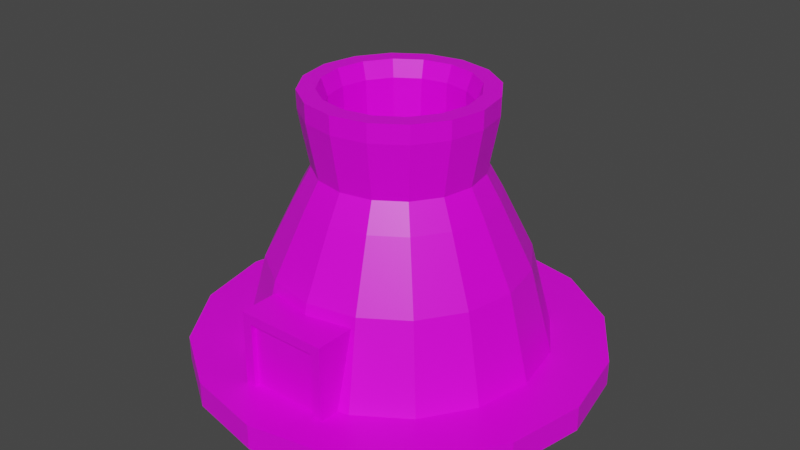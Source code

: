 # Source: PowerPlant.blend  (saved by Blender 2.91.10; exported with 4.5.12 LTS)
import bpy
from mathutils import Matrix  # noqa: F401  (used for matrix-valued properties, if any)

bpy.ops.wm.read_factory_settings(use_empty=True)
scene = bpy.context.scene
scene.name = 'Scene'

# ---- collections
col_collection = bpy.data.collections.new('Collection'); scene.collection.children.link(col_collection)

# ---- images (referenced by path relative to the original .blend; pixels are not part of the script)
import os
ASSET_DIR = os.environ.get("B2B_ASSET_DIR", "")  # directory of the original .blend (textures are referenced by path, not embedded)
HERE = os.path.dirname(os.path.abspath(__file__))  # packed textures are extracted next to this script under _unpacked/

def load_image(name, relpath, width, height, colorspace="sRGB"):
    """Load a texture the original file referenced (path relative to the .blend, or extracted next to this script)."""
    p = next((c for c in (os.path.join(HERE, relpath), os.path.join(ASSET_DIR, relpath)) if relpath and os.path.exists(c)), "")
    if p:
        img = bpy.data.images.load(p, check_existing=True)
        img.name = name
    else:  # same state as the original file: an image datablock whose file is absent (Cycles renders it pink)
        img = bpy.data.images.new(name, width, height)
        img.source = "FILE"
        img.filepath = "//" + (relpath or name)
    img.colorspace_settings.name = colorspace
    return img
img_green_team_png = load_image('green_team.png', 'green_team.png', 1024, 1024, 'sRGB')

# ---- materials (node trees are filled in below, after node groups)
mat_material = bpy.data.materials.new('Material')
mat_material.alpha_threshold = 0.0
mat_material.use_transparent_shadow = False
mat_material.line_color = (0.0, 0.0, 0.0, 1.0)

# ---- material node trees
mat_material.use_nodes = True; mat_material.node_tree.nodes.clear()
_N = mat_material.node_tree.nodes; _L = mat_material.node_tree.links
n0 = _N.new('ShaderNodeOutputMaterial'); n0.name = 'Material Output'; n0.location = (300, 300)
n1 = _N.new('ShaderNodeBsdfPrincipled'); n1.name = 'Principled BSDF'; n1.location = (10, 300)
n1.distribution = 'GGX'
n1.subsurface_method = 'BURLEY'
n1.inputs[2].default_value = 0.4
n1.inputs[3].default_value = 1.45
n1.inputs[27].default_value = (0.0, 0.0, 0.0, 1.0)
n1.inputs[28].default_value = 1.0
n2 = _N.new('ShaderNodeTexImage'); n2.name = 'Image Texture'; n2.location = (-280, 280)
n2.image = img_green_team_png
_L.new(n1.outputs[0], n0.inputs[0])
_L.new(n2.outputs[0], n1.inputs[0])
n0.is_active_output = True

# ---- world
world_world = bpy.data.worlds.new('World'); scene.world = world_world
world_world.use_nodes = True; world_world.node_tree.nodes.clear()
_N = world_world.node_tree.nodes; _L = world_world.node_tree.links
n0 = _N.new('ShaderNodeOutputWorld'); n0.name = 'World Output'; n0.location = (300, 300)
n1 = _N.new('ShaderNodeBackground'); n1.name = 'Background'; n1.location = (10, 300)
n1.inputs[0].default_value = (0.05088, 0.05088, 0.05088, 1.0)
_L.new(n1.outputs[0], n0.inputs[0])
n0.is_active_output = True
world_world.color = (0.05088, 0.05088, 0.05088)
world_world.use_sun_shadow = False
world_world.sun_shadow_jitter_overblur = 0.0

# ---- meshes
me_cylinder = bpy.data.meshes.new('Cylinder')
me_cylinder.from_pydata([(1.643e-08, 0.8303, 2.221), (-2.239e-08, 0.6771, 2.387), (0.3177, 0.7671, 2.221), (0.2591, 0.6255, 2.387), (0.5871, 0.5871, 2.221), (0.4788, 0.4788, 2.387), (0.7671, 0.3177, 2.221), (0.6255, 0.2591, 2.387), (0.8303, -3.655e-08, 2.221), (0.6771, -3.883e-08, 2.387), (0.7671, -0.3177, 2.221), (0.6255, -0.2591, 2.387), (0.5871, -0.5871, 2.221), (0.4788, -0.4788, 2.387), (0.3177, -0.7671, 2.221), (0.2591, -0.6255, 2.387), (1.418e-07, -0.8303, 2.221), (1.117e-07, -0.6771, 2.387), (-0.3177, -0.7671, 2.221), (-0.2591, -0.6255, 2.387), (-0.5871, -0.5871, 2.221), (-0.4788, -0.4788, 2.387), (-0.7671, -0.3177, 2.221), (-0.6255, -0.2591, 2.387), (-0.8303, 9.644e-09, 2.221), (-0.6771, -7.795e-10, 2.387), (-0.7671, 0.3177, 2.221), (-0.6255, 0.2591, 2.387), (-0.5871, 0.5871, 2.221), (-0.4788, 0.4788, 2.387), (-0.3177, 0.7671, 2.221), (-0.2591, 0.6255, 2.387), (-7.965e-08, 0.7887, 1.987), (0.3018, 0.7286, 1.987), (0.5577, 0.5577, 1.987), (0.7286, 0.3018, 1.987), (0.7887, -3.632e-08, 1.987), (0.7286, -0.3018, 1.987), (0.5577, -0.5577, 1.987), (0.3018, -0.7286, 1.987), (3.943e-08, -0.7887, 1.987), (-0.3018, -0.7286, 1.987), (-0.5577, -0.5577, 1.987), (-0.7286, -0.3018, 1.987), (-0.7887, 7.56e-09, 1.987), (-0.7286, 0.3018, 1.987), (-0.5577, 0.5577, 1.987), (-0.3018, 0.7286, 1.987), (-2.208e-07, 0.7366, 1.712), (0.2819, 0.6805, 1.712), (0.5208, 0.5208, 1.712), (0.6805, 0.2819, 1.712), (0.7366, -3.392e-08, 1.712), (0.6805, -0.2819, 1.712), (0.5208, -0.5208, 1.712), (0.2819, -0.6805, 1.712), (-1.096e-07, -0.7366, 1.712), (-0.2819, -0.6805, 1.712), (-0.5208, -0.5208, 1.712), (-0.6805, -0.2819, 1.712), (-0.7366, 7.06e-09, 1.712), (-0.6805, 0.2819, 1.712), (-0.5208, 0.5208, 1.712), (-0.2819, 0.6805, 1.712), (-2.179e-07, 0.8697, 1.472), (0.3328, 0.8035, 1.472), (0.615, 0.615, 1.472), (0.8035, 0.3328, 1.472), (0.8697, -3.938e-08, 1.472), (0.8035, -0.3328, 1.472), (0.615, -0.615, 1.472), (0.3328, -0.8035, 1.472), (-8.661e-08, -0.8697, 1.472), (-0.3328, -0.8035, 1.472), (-0.615, -0.615, 1.472), (-0.8035, -0.3328, 1.472), (-0.8697, 9.01e-09, 1.472), (-0.8035, 0.3328, 1.472), (-0.615, 0.615, 1.472), (-0.3328, 0.8035, 1.472), (-1.683e-07, 1.154, 0.8956), (0.4417, 1.066, 0.8956), (0.8162, 0.8162, 0.8956), (1.066, 0.4417, 0.8956), (1.154, -5.104e-08, 0.8956), (1.066, -0.4417, 0.8956), (0.8162, -0.8162, 0.8956), (0.4417, -1.066, 0.8956), (6.008e-09, -1.154, 0.8956), (-0.4417, -1.066, 0.8956), (-0.8162, -0.8162, 0.8956), (-1.066, -0.4417, 0.8956), (-1.154, 1.318e-08, 0.8956), (-1.066, 0.4417, 0.8956), (-0.8162, 0.8162, 0.8956), (-0.4417, 1.066, 0.8956), (-2.1e-07, 1.358, 0.1166), (0.5196, 1.254, 0.1166), (0.9601, 0.9601, 0.1166), (1.254, 0.5196, 0.1166), (1.358, -6.136e-08, 0.1166), (1.254, -0.5196, 0.1166), (0.9601, -0.9601, 0.1166), (0.5196, -1.254, 0.1166), (-4.997e-09, -1.358, 0.1166), (-0.5196, -1.254, 0.1166), (-0.9601, -0.9601, 0.1166), (-1.254, -0.5196, 0.1166), (-1.358, 1.419e-08, 0.1166), (-1.254, 0.5196, 0.1166), (-0.9601, 0.9601, 0.1166), (-0.5196, 1.254, 0.1166), (-2.105e-07, 1.358, -0.1142), (0.5196, 1.254, -0.1142), (0.9601, 0.9601, -0.1142), (1.254, 0.5196, -0.1142), (1.358, -6.136e-08, -0.1142), (1.254, -0.5196, -0.1142), (0.9601, -0.9601, -0.1142), (0.5196, -1.254, -0.1142), (-5.454e-09, -1.358, -0.1142), (-0.5196, -1.254, -0.1142), (-0.9601, -0.9601, -0.1142), (-1.254, -0.5196, -0.1142), (-1.358, 1.419e-08, -0.1142), (-1.254, 0.5196, -0.1142), (-0.9601, 0.9601, -0.1142), (-0.5196, 1.254, -0.1142), (-2.449e-07, 1.859, 0.1166), (0.7113, 1.717, 0.1166), (1.314, 1.314, 0.1166), (1.717, 0.7113, 0.1166), (1.859, -8.399e-08, 0.1166), (1.717, -0.7113, 0.1166), (1.314, -1.314, 0.1166), (0.7113, -1.717, 0.1166), (3.576e-08, -1.859, 0.1166), (-0.7113, -1.717, 0.1166), (-1.314, -1.314, 0.1166), (-1.717, -0.7113, 0.1166), (-1.859, 1.942e-08, 0.1166), (-1.717, 0.7113, 0.1166), (-1.314, 1.314, 0.1166), (-0.7113, 1.717, 0.1166), (-2.455e-07, 1.859, -0.1142), (0.7113, 1.717, -0.1142), (1.314, 1.314, -0.1142), (1.717, 0.7113, -0.1142), (1.859, -8.399e-08, -0.1142), (1.717, -0.7113, -0.1142), (1.314, -1.314, -0.1142), (0.7113, -1.717, -0.1142), (3.514e-08, -1.859, -0.1142), (-0.7113, -1.717, -0.1142), (-1.314, -1.314, -0.1142), (-1.717, -0.7113, -0.1142), (-1.859, 1.942e-08, -0.1142), (-1.717, 0.7113, -0.1142), (-1.314, 1.314, -0.1142), (-0.7113, 1.717, -0.1142), (0.3189, 0.7699, 2.387), (1.56e-08, 0.8333, 2.387), (0.5893, 0.5893, 2.387), (0.7699, 0.3189, 2.387), (0.8333, -3.646e-08, 2.387), (0.7699, -0.3189, 2.387), (0.5893, -0.5893, 2.387), (0.3189, -0.7699, 2.387), (1.414e-07, -0.8333, 2.387), (-0.3189, -0.7699, 2.387), (-0.5893, -0.5893, 2.387), (-0.7699, -0.3189, 2.387), (-0.8333, 9.905e-09, 2.387), (-0.7699, 0.3189, 2.387), (-0.5893, 0.5893, 2.387), (-0.3189, 0.7699, 2.387), (0.2384, 0.5756, 2.236), (-2.674e-08, 0.623, 2.236), (0.4405, 0.4405, 2.236), (0.5756, 0.2384, 2.236), (0.623, -3.662e-08, 2.236), (0.5756, -0.2384, 2.236), (0.4405, -0.4405, 2.236), (0.2384, -0.5756, 2.236), (9.669e-08, -0.623, 2.236), (-0.2384, -0.5756, 2.236), (-0.4405, -0.4405, 2.236), (-0.5756, -0.2384, 2.236), (-0.623, -1.61e-09, 2.236), (-0.5756, 0.2384, 2.236), (-0.4405, 0.4405, 2.236), (-0.2384, 0.5756, 2.236), (0.2288, 0.5524, 1.775), (-1.387e-07, 0.598, 1.775), (0.4228, 0.4228, 1.775), (0.5524, 0.2288, 1.775), (0.598, -3.545e-08, 1.775), (0.5524, -0.2288, 1.775), (0.4228, -0.4228, 1.775), (0.2288, -0.5524, 1.775), (-2.025e-08, -0.598, 1.775), (-0.2288, -0.5524, 1.775), (-0.4228, -0.4228, 1.775), (-0.5524, -0.2288, 1.775), (-0.598, -1.845e-09, 1.775), (-0.5524, 0.2288, 1.775), (-0.4228, 0.4228, 1.775), (-0.2288, 0.5524, 1.775), (0.2513, 0.6067, 1.286), (-1.608e-07, 0.6567, 1.286), (0.4644, 0.4644, 1.286), (0.6067, 0.2513, 1.286), (0.6567, -3.857e-08, 1.286), (0.6067, -0.2513, 1.286), (0.4644, -0.4644, 1.286), (0.2513, -0.6067, 1.286), (-3.074e-08, -0.6567, 1.286), (-0.2513, -0.6067, 1.286), (-0.4644, -0.4644, 1.286), (-0.6067, -0.2513, 1.286), (-0.6567, -1.66e-09, 1.286), (-0.6067, 0.2513, 1.286), (-0.4644, 0.4644, 1.286), (-0.2513, 0.6067, 1.286), (-0.3283, -1.459, 0.05246), (-0.3283, -1.459, 0.709), (-0.4191, -0.6212, -0.03843), (-0.4191, -0.6212, 0.7999), (0.3283, -1.459, 0.05246), (0.3283, -1.459, 0.709), (0.4191, -0.6212, -0.03843), (0.4191, -0.6212, 0.7999), (-0.4191, -1.459, -0.03843), (-0.4191, -1.459, 0.7999), (0.4191, -1.459, 0.7999), (0.4191, -1.459, -0.03843), (-0.3283, -1.414, 0.05246), (-0.3283, -1.414, 0.709), (0.3283, -1.414, 0.709), (0.3283, -1.414, 0.05246)], [], [(0, 161, 160, 2), (2, 160, 162, 4), (4, 162, 163, 6), (6, 163, 164, 8), (8, 164, 165, 10), (10, 165, 166, 12), (12, 166, 167, 14), (14, 167, 168, 16), (16, 168, 169, 18), (18, 169, 170, 20), (20, 170, 171, 22), (22, 171, 172, 24), (24, 172, 173, 26), (26, 173, 174, 28), (25, 23, 187, 188), (28, 174, 175, 30), (30, 175, 161, 0), (2, 4, 34, 33), (40, 41, 57, 56), (12, 14, 39, 38), (22, 24, 44, 43), (8, 10, 37, 36), (18, 20, 42, 41), (28, 30, 47, 46), (4, 6, 35, 34), (14, 16, 40, 39), (0, 2, 33, 32), (24, 26, 45, 44), (10, 12, 38, 37), (20, 22, 43, 42), (30, 0, 32, 47), (6, 8, 36, 35), (16, 18, 41, 40), (26, 28, 46, 45), (61, 62, 78, 77), (33, 34, 50, 49), (41, 42, 58, 57), (34, 35, 51, 50), (42, 43, 59, 58), (35, 36, 52, 51), (43, 44, 60, 59), (36, 37, 53, 52), (44, 45, 61, 60), (37, 38, 54, 53), (45, 46, 62, 61), (38, 39, 55, 54), (46, 47, 63, 62), (39, 40, 56, 55), (32, 33, 49, 48), (47, 32, 48, 63), (67, 68, 84, 83), (54, 55, 71, 70), (62, 63, 79, 78), (55, 56, 72, 71), (48, 49, 65, 64), (63, 48, 64, 79), (56, 57, 73, 72), (49, 50, 66, 65), (57, 58, 74, 73), (50, 51, 67, 66), (58, 59, 75, 74), (51, 52, 68, 67), (59, 60, 76, 75), (52, 53, 69, 68), (60, 61, 77, 76), (53, 54, 70, 69), (88, 89, 105, 104), (75, 76, 92, 91), (68, 69, 85, 84), (76, 77, 93, 92), (69, 70, 86, 85), (77, 78, 94, 93), (70, 71, 87, 86), (78, 79, 95, 94), (71, 72, 88, 87), (64, 65, 81, 80), (79, 64, 80, 95), (72, 73, 89, 88), (65, 66, 82, 81), (73, 74, 90, 89), (66, 67, 83, 82), (74, 75, 91, 90), (105, 106, 138, 137), (81, 82, 98, 97), (89, 90, 106, 105), (82, 83, 99, 98), (90, 91, 107, 106), (83, 84, 100, 99), (91, 92, 108, 107), (84, 85, 101, 100), (92, 93, 109, 108), (85, 86, 102, 101), (93, 94, 110, 109), (86, 87, 103, 102), (94, 95, 111, 110), (87, 88, 104, 103), (80, 81, 97, 96), (95, 80, 96, 111), (112, 113, 114, 115, 116, 117, 118, 119, 120, 121, 122, 123, 124, 125, 126, 127), (116, 115, 147, 148), (104, 105, 137, 136), (115, 114, 146, 147), (103, 104, 136, 135), (112, 127, 159, 144), (114, 113, 145, 146), (102, 103, 135, 134), (127, 126, 158, 159), (113, 112, 144, 145), (101, 102, 134, 133), (126, 125, 157, 158), (100, 101, 133, 132), (125, 124, 156, 157), (99, 100, 132, 131), (124, 123, 155, 156), (141, 142, 158, 157), (134, 135, 151, 150), (142, 143, 159, 158), (135, 136, 152, 151), (128, 129, 145, 144), (143, 128, 144, 159), (136, 137, 153, 152), (129, 130, 146, 145), (137, 138, 154, 153), (130, 131, 147, 146), (138, 139, 155, 154), (131, 132, 148, 147), (139, 140, 156, 155), (132, 133, 149, 148), (140, 141, 157, 156), (133, 134, 150, 149), (117, 116, 148, 149), (106, 107, 139, 138), (118, 117, 149, 150), (107, 108, 140, 139), (119, 118, 150, 151), (108, 109, 141, 140), (120, 119, 151, 152), (109, 110, 142, 141), (121, 120, 152, 153), (96, 97, 129, 128), (110, 111, 143, 142), (122, 121, 153, 154), (97, 98, 130, 129), (111, 96, 128, 143), (123, 122, 154, 155), (98, 99, 131, 130), (1, 3, 160, 161), (3, 5, 162, 160), (5, 7, 163, 162), (7, 9, 164, 163), (9, 11, 165, 164), (11, 13, 166, 165), (13, 15, 167, 166), (15, 17, 168, 167), (17, 19, 169, 168), (19, 21, 170, 169), (21, 23, 171, 170), (23, 25, 172, 171), (25, 27, 173, 172), (27, 29, 174, 173), (29, 31, 175, 174), (31, 1, 161, 175), (178, 176, 192, 194), (11, 9, 180, 181), (27, 25, 188, 189), (13, 11, 181, 182), (29, 27, 189, 190), (15, 13, 182, 183), (31, 29, 190, 191), (17, 15, 183, 184), (3, 1, 177, 176), (1, 31, 191, 177), (19, 17, 184, 185), (5, 3, 176, 178), (21, 19, 185, 186), (7, 5, 178, 179), (23, 21, 186, 187), (9, 7, 179, 180), (199, 198, 214, 215), (186, 185, 201, 202), (179, 178, 194, 195), (187, 186, 202, 203), (180, 179, 195, 196), (188, 187, 203, 204), (181, 180, 196, 197), (189, 188, 204, 205), (182, 181, 197, 198), (190, 189, 205, 206), (183, 182, 198, 199), (191, 190, 206, 207), (184, 183, 199, 200), (176, 177, 193, 192), (177, 191, 207, 193), (185, 184, 200, 201), (207, 206, 222, 223), (200, 199, 215, 216), (192, 193, 209, 208), (193, 207, 223, 209), (201, 200, 216, 217), (194, 192, 208, 210), (202, 201, 217, 218), (195, 194, 210, 211), (203, 202, 218, 219), (196, 195, 211, 212), (204, 203, 219, 220), (197, 196, 212, 213), (205, 204, 220, 221), (198, 197, 213, 214), (206, 205, 221, 222), (232, 233, 227, 226), (226, 227, 231, 230), (230, 231, 234, 235), (229, 225, 237, 238), (226, 230, 235, 232), (231, 227, 233, 234), (224, 225, 233, 232), (229, 228, 235, 234), (228, 224, 232, 235), (225, 229, 234, 233), (239, 238, 237, 236), (228, 229, 238, 239), (224, 228, 239, 236), (225, 224, 236, 237)])
_uv = me_cylinder.uv_layers.new(name='UVMap')
_uv.uv.foreach_set('vector', [0.1065, 0.5139, 0.1065, 0.5139, 0.1065, 0.5139, 0.1065, 0.5139, 0.1065, 0.5139, 0.1065, 0.5139, 0.1065, 0.5139, 0.1065, 0.5139, 0.1065, 0.5139, 0.1065, 0.5139, 0.1065, 0.5139, 0.1065, 0.5139, 0.1065, 0.5139, 0.1065, 0.5139, 0.1065, 0.5139, 0.1065, 0.5139, 0.1065, 0.5139, 0.1065, 0.5139, 0.1065, 0.5139, 0.1065, 0.5139, 0.1065, 0.5139, 0.1065, 0.5139, 0.1065, 0.5139, 0.1065, 0.5139, 0.1065, 0.5139, 0.1065, 0.5139, 0.1065, 0.5139, 0.1065, 0.5139, 0.1065, 0.5139, 0.1065, 0.5139, 0.1065, 0.5139, 0.1065, 0.5139, 0.1065, 0.5139, 0.1065, 0.5139, 0.1065, 0.5139, 0.1065, 0.5139, 0.1065, 0.5139, 0.1065, 0.5139, 0.1065, 0.5139, 0.1065, 0.5139, 0.1065, 0.5139, 0.1065, 0.5139, 0.1065, 0.5139, 0.1065, 0.5139, 0.1065, 0.5139, 0.1065, 0.5139, 0.1065, 0.5139, 0.1065, 0.5139, 0.1065, 0.5139, 0.1065, 0.5139, 0.1065, 0.5139, 0.1065, 0.5139, 0.1065, 0.5139, 0.1065, 0.5139, 0.1065, 0.5139, 0.1065, 0.5139, 0.7976, 0.9256, 0.7976, 0.9256, 0.7976, 0.9256, 0.7976, 0.9256, 0.1065, 0.5139, 0.1065, 0.5139, 0.1065, 0.5139, 0.1065, 0.5139, 0.1065, 0.5139, 0.1065, 0.5139, 0.1065, 0.5139, 0.1065, 0.5139, 0.1065, 0.5139, 0.1065, 0.5139, 0.1065, 0.5139, 0.1065, 0.5139, 0.1065, 0.5139, 0.1065, 0.5139, 0.1065, 0.5139, 0.1065, 0.5139, 0.1065, 0.5139, 0.1065, 0.5139, 0.1065, 0.5139, 0.1065, 0.5139, 0.1065, 0.5139, 0.1065, 0.5139, 0.1065, 0.5139, 0.1065, 0.5139, 0.1065, 0.5139, 0.1065, 0.5139, 0.1065, 0.5139, 0.1065, 0.5139, 0.1065, 0.5139, 0.1065, 0.5139, 0.1065, 0.5139, 0.1065, 0.5139, 0.1065, 0.5139, 0.1065, 0.5139, 0.1065, 0.5139, 0.1065, 0.5139, 0.1065, 0.5139, 0.1065, 0.5139, 0.1065, 0.5139, 0.1065, 0.5139, 0.1065, 0.5139, 0.1065, 0.5139, 0.1065, 0.5139, 0.1065, 0.5139, 0.1065, 0.5139, 0.1065, 0.5139, 0.1065, 0.5139, 0.1065, 0.5139, 0.1065, 0.5139, 0.1065, 0.5139, 0.1065, 0.5139, 0.1065, 0.5139, 0.1065, 0.5139, 0.1065, 0.5139, 0.1065, 0.5139, 0.1065, 0.5139, 0.1065, 0.5139, 0.1065, 0.5139, 0.1065, 0.5139, 0.1065, 0.5139, 0.1065, 0.5139, 0.1065, 0.5139, 0.1065, 0.5139, 0.1065, 0.5139, 0.1065, 0.5139, 0.1065, 0.5139, 0.1065, 0.5139, 0.1065, 0.5139, 0.1065, 0.5139, 0.1065, 0.5139, 0.1065, 0.5139, 0.1065, 0.5139, 0.1065, 0.5139, 0.1065, 0.5139, 0.1065, 0.5139, 0.1065, 0.5139, 0.1065, 0.5139, 0.1065, 0.5139, 0.1065, 0.5139, 0.1065, 0.5139, 0.1065, 0.5139, 0.1065, 0.5139, 0.1065, 0.5139, 0.1065, 0.5139, 0.1065, 0.5139, 0.1065, 0.5139, 0.1065, 0.5139, 0.1065, 0.5139, 0.1065, 0.5139, 0.1065, 0.5139, 0.1065, 0.5139, 0.1065, 0.5139, 0.1065, 0.5139, 0.1065, 0.5139, 0.1065, 0.5139, 0.1065, 0.5139, 0.1065, 0.5139, 0.1065, 0.5139, 0.1065, 0.5139, 0.1065, 0.5139, 0.1065, 0.5139, 0.1065, 0.5139, 0.1065, 0.5139, 0.1065, 0.5139, 0.1065, 0.5139, 0.1065, 0.5139, 0.1065, 0.5139, 0.1065, 0.5139, 0.1065, 0.5139, 0.1065, 0.5139, 0.1065, 0.5139, 0.1065, 0.5139, 0.1065, 0.5139, 0.1065, 0.5139, 0.1065, 0.5139, 0.1065, 0.5139, 0.1065, 0.5139, 0.1065, 0.5139, 0.1065, 0.5139, 0.1065, 0.5139, 0.1065, 0.5139, 0.1065, 0.5139, 0.1065, 0.5139, 0.1065, 0.5139, 0.1065, 0.5139, 0.1065, 0.5139, 0.1065, 0.5139, 0.1065, 0.5139, 0.1065, 0.5139, 0.1065, 0.5139, 0.1065, 0.5139, 0.1065, 0.5139, 0.1065, 0.5139, 0.1065, 0.5139, 0.1065, 0.5139, 0.1065, 0.5139, 0.1065, 0.5139, 0.1065, 0.5139, 0.1065, 0.5139, 0.1065, 0.5139, 0.1065, 0.5139, 0.1065, 0.5139, 0.1065, 0.5139, 0.1065, 0.5139, 0.1065, 0.5139, 0.1065, 0.5139, 0.1065, 0.5139, 0.1065, 0.5139, 0.1065, 0.5139, 0.1065, 0.5139, 0.1065, 0.5139, 0.1065, 0.5139, 0.1065, 0.5139, 0.1065, 0.5139, 0.1065, 0.5139, 0.1065, 0.5139, 0.1065, 0.5139, 0.1065, 0.5139, 0.1065, 0.5139, 0.1065, 0.5139, 0.1065, 0.5139, 0.1065, 0.5139, 0.1065, 0.5139, 0.1065, 0.5139, 0.1065, 0.5139, 0.1065, 0.5139, 0.1065, 0.5139, 0.1065, 0.5139, 0.1065, 0.5139, 0.1065, 0.5139, 0.1065, 0.5139, 0.1065, 0.5139, 0.1065, 0.5139, 0.1065, 0.5139, 0.1065, 0.5139, 0.1065, 0.5139, 0.1065, 0.5139, 0.1065, 0.5139, 0.1065, 0.5139, 0.1065, 0.5139, 0.1065, 0.5139, 0.1065, 0.5139, 0.1065, 0.5139, 0.1065, 0.5139, 0.1065, 0.5139, 0.1065, 0.5139, 0.1065, 0.5139, 0.1065, 0.5139, 0.1065, 0.5139, 0.1065, 0.5139, 0.1065, 0.5139, 0.1065, 0.5139, 0.1065, 0.5139, 0.1065, 0.5139, 0.1065, 0.5139, 0.1065, 0.5139, 0.1065, 0.5139, 0.1065, 0.5139, 0.1065, 0.5139, 0.1065, 0.5139, 0.1065, 0.5139, 0.1065, 0.5139, 0.1065, 0.5139, 0.1065, 0.5139, 0.1065, 0.5139, 0.1065, 0.5139, 0.1065, 0.5139, 0.1065, 0.5139, 0.1065, 0.5139, 0.1065, 0.5139, 0.1065, 0.5139, 0.1065, 0.5139, 0.1065, 0.5139, 0.1065, 0.5139, 0.1065, 0.5139, 0.1065, 0.5139, 0.1065, 0.5139, 0.1065, 0.5139, 0.1065, 0.5139, 0.1065, 0.5139, 0.1065, 0.5139, 0.1065, 0.5139, 0.1065, 0.5139, 0.1065, 0.5139, 0.1065, 0.5139, 0.1065, 0.5139, 0.1065, 0.5139, 0.1065, 0.5139, 0.1065, 0.5139, 0.1065, 0.5139, 0.1065, 0.5139, 0.1065, 0.5139, 0.1065, 0.5139, 0.1065, 0.5139, 0.1065, 0.5139, 0.1065, 0.5139, 0.1065, 0.5139, 0.1065, 0.5139, 0.1065, 0.5139, 0.1065, 0.5139, 0.1065, 0.5139, 0.1065, 0.5139, 0.1065, 0.5139, 0.1065, 0.5139, 0.1065, 0.5139, 0.1065, 0.5139, 0.1065, 0.5139, 0.1065, 0.5139, 0.1065, 0.5139, 0.1065, 0.5139, 0.1065, 0.5139, 0.1065, 0.5139, 0.1065, 0.5139, 0.1065, 0.5139, 0.1065, 0.5139, 0.1065, 0.5139, 0.1065, 0.5139, 0.1065, 0.5139, 0.1065, 0.5139, 0.1065, 0.5139, 0.1065, 0.5139, 0.1065, 0.5139, 0.1065, 0.5139, 0.1065, 0.5139, 0.1065, 0.5139, 0.1065, 0.5139, 0.1065, 0.5139, 0.1065, 0.5139, 0.8191, 0.8899, 0.8191, 0.8899, 0.8191, 0.8899, 0.8191, 0.8899, 0.1065, 0.5139, 0.1065, 0.5139, 0.1065, 0.5139, 0.1065, 0.5139, 0.1065, 0.5139, 0.1065, 0.5139, 0.1065, 0.5139, 0.1065, 0.5139, 0.1065, 0.5139, 0.1065, 0.5139, 0.1065, 0.5139, 0.1065, 0.5139, 0.1065, 0.5139, 0.1065, 0.5139, 0.1065, 0.5139, 0.1065, 0.5139, 0.1065, 0.5139, 0.1065, 0.5139, 0.1065, 0.5139, 0.1065, 0.5139, 0.1065, 0.5139, 0.1065, 0.5139, 0.1065, 0.5139, 0.1065, 0.5139, 0.1065, 0.5139, 0.1065, 0.5139, 0.1065, 0.5139, 0.1065, 0.5139, 0.1065, 0.5139, 0.1065, 0.5139, 0.1065, 0.5139, 0.1065, 0.5139, 0.1065, 0.5139, 0.1065, 0.5139, 0.1065, 0.5139, 0.1065, 0.5139, 0.1065, 0.5139, 0.1065, 0.5139, 0.1065, 0.5139, 0.1065, 0.5139, 0.1065, 0.5139, 0.1065, 0.5139, 0.1065, 0.5139, 0.1065, 0.5139, 0.1065, 0.5139, 0.1065, 0.5139, 0.1065, 0.5139, 0.1065, 0.5139, 0.1065, 0.5139, 0.1065, 0.5139, 0.1065, 0.5139, 0.1065, 0.5139, 0.1065, 0.5139, 0.1065, 0.5139, 0.1065, 0.5139, 0.1065, 0.5139, 0.1065, 0.5139, 0.1065, 0.5139, 0.1065, 0.5139, 0.1065, 0.5139, 0.8191, 0.8899, 0.8191, 0.8899, 0.8191, 0.8899, 0.8191, 0.8899, 0.8191, 0.8899, 0.8191, 0.8899, 0.8191, 0.8899, 0.8191, 0.8899, 0.8191, 0.8899, 0.8191, 0.8899, 0.8191, 0.8899, 0.8191, 0.8899, 0.8191, 0.8899, 0.8191, 0.8899, 0.8191, 0.8899, 0.8191, 0.8899, 0.8191, 0.8899, 0.8191, 0.8899, 0.8191, 0.8899, 0.8191, 0.8899, 0.8191, 0.8899, 0.8191, 0.8899, 0.8191, 0.8899, 0.8191, 0.8899, 0.8191, 0.8899, 0.8191, 0.8899, 0.8191, 0.8899, 0.8191, 0.8899, 0.8191, 0.8899, 0.8191, 0.8899, 0.8191, 0.8899, 0.8191, 0.8899, 0.8191, 0.8899, 0.8191, 0.8899, 0.8191, 0.8899, 0.8191, 0.8899, 0.8191, 0.8899, 0.8191, 0.8899, 0.8191, 0.8899, 0.8191, 0.8899, 0.8191, 0.8899, 0.8191, 0.8899, 0.8191, 0.8899, 0.8191, 0.8899, 0.8191, 0.8899, 0.8191, 0.8899, 0.8191, 0.8899, 0.8191, 0.8899, 0.8191, 0.8899, 0.8191, 0.8899, 0.8191, 0.8899, 0.8191, 0.8899, 0.8191, 0.8899, 0.8191, 0.8899, 0.8191, 0.8899, 0.8191, 0.8899, 0.8191, 0.8899, 0.8191, 0.8899, 0.8191, 0.8899, 0.8191, 0.8899, 0.8191, 0.8899, 0.8191, 0.8899, 0.8191, 0.8899, 0.8191, 0.8899, 0.8191, 0.8899, 0.8191, 0.8899, 0.8191, 0.8899, 0.8191, 0.8899, 0.8191, 0.8899, 0.8191, 0.8899, 0.8191, 0.8899, 0.8191, 0.8899, 0.8191, 0.8899, 0.8191, 0.8899, 0.8191, 0.8899, 0.8191, 0.8899, 0.8191, 0.8899, 0.8191, 0.8899, 0.8191, 0.8899, 0.8191, 0.8899, 0.8191, 0.8899, 0.8191, 0.8899, 0.8191, 0.8899, 0.8191, 0.8899, 0.8191, 0.8899, 0.8191, 0.8899, 0.8191, 0.8899, 0.8191, 0.8899, 0.8191, 0.8899, 0.8191, 0.8899, 0.8191, 0.8899, 0.8191, 0.8899, 0.8191, 0.8899, 0.8191, 0.8899, 0.8191, 0.8899, 0.8191, 0.8899, 0.8191, 0.8899, 0.8191, 0.8899, 0.8191, 0.8899, 0.8191, 0.8899, 0.8191, 0.8899, 0.8191, 0.8899, 0.8191, 0.8899, 0.8191, 0.8899, 0.8191, 0.8899, 0.8191, 0.8899, 0.8191, 0.8899, 0.8191, 0.8899, 0.8191, 0.8899, 0.8191, 0.8899, 0.8191, 0.8899, 0.8191, 0.8899, 0.8191, 0.8899, 0.8191, 0.8899, 0.8191, 0.8899, 0.8191, 0.8899, 0.8191, 0.8899, 0.8191, 0.8899, 0.8191, 0.8899, 0.8191, 0.8899, 0.8191, 0.8899, 0.8191, 0.8899, 0.8191, 0.8899, 0.8191, 0.8899, 0.8191, 0.8899, 0.8191, 0.8899, 0.8191, 0.8899, 0.8191, 0.8899, 0.8191, 0.8899, 0.8191, 0.8899, 0.8191, 0.8899, 0.8191, 0.8899, 0.8191, 0.8899, 0.8191, 0.8899, 0.8191, 0.8899, 0.8191, 0.8899, 0.8191, 0.8899, 0.8191, 0.8899, 0.8191, 0.8899, 0.8191, 0.8899, 0.8191, 0.8899, 0.8191, 0.8899, 0.8191, 0.8899, 0.8191, 0.8899, 0.8191, 0.8899, 0.8191, 0.8899, 0.8191, 0.8899, 0.8191, 0.8899, 0.8191, 0.8899, 0.8191, 0.8899, 0.8191, 0.8899, 0.8191, 0.8899, 0.8191, 0.8899, 0.8191, 0.8899, 0.8191, 0.8899, 0.8191, 0.8899, 0.8191, 0.8899, 0.8191, 0.8899, 0.8191, 0.8899, 0.8191, 0.8899, 0.8191, 0.8899, 0.8191, 0.8899, 0.8191, 0.8899, 0.8191, 0.8899, 0.8191, 0.8899, 0.8191, 0.8899, 0.8191, 0.8899, 0.8191, 0.8899, 0.8191, 0.8899, 0.8191, 0.8899, 0.8191, 0.8899, 0.8191, 0.8899, 0.8191, 0.8899, 0.8191, 0.8899, 0.8191, 0.8899, 0.8191, 0.8899, 0.8191, 0.8899, 0.8191, 0.8899, 0.8191, 0.8899, 0.8191, 0.8899, 0.8191, 0.8899, 0.8191, 0.8899, 0.8191, 0.8899, 0.8191, 0.8899, 0.8191, 0.8899, 0.8191, 0.8899, 0.8191, 0.8899, 0.8191, 0.8899, 0.8191, 0.8899, 0.8191, 0.8899, 0.8191, 0.8899, 0.8191, 0.8899, 0.8191, 0.8899, 0.8191, 0.8899, 0.8191, 0.8899, 0.8191, 0.8899, 0.8191, 0.8899, 0.8191, 0.8899, 0.8191, 0.8899, 0.8191, 0.8899, 0.8191, 0.8899, 0.8191, 0.8899, 0.8191, 0.8899, 0.8191, 0.8899, 0.1065, 0.5139, 0.1065, 0.5139, 0.1065, 0.5139, 0.1065, 0.5139, 0.1065, 0.5139, 0.1065, 0.5139, 0.1065, 0.5139, 0.1065, 0.5139, 0.1065, 0.5139, 0.1065, 0.5139, 0.1065, 0.5139, 0.1065, 0.5139, 0.1065, 0.5139, 0.1065, 0.5139, 0.1065, 0.5139, 0.1065, 0.5139, 0.1065, 0.5139, 0.1065, 0.5139, 0.1065, 0.5139, 0.1065, 0.5139, 0.1065, 0.5139, 0.1065, 0.5139, 0.1065, 0.5139, 0.1065, 0.5139, 0.1065, 0.5139, 0.1065, 0.5139, 0.1065, 0.5139, 0.1065, 0.5139, 0.1065, 0.5139, 0.1065, 0.5139, 0.1065, 0.5139, 0.1065, 0.5139, 0.1065, 0.5139, 0.1065, 0.5139, 0.1065, 0.5139, 0.1065, 0.5139, 0.1065, 0.5139, 0.1065, 0.5139, 0.1065, 0.5139, 0.1065, 0.5139, 0.1065, 0.5139, 0.1065, 0.5139, 0.1065, 0.5139, 0.1065, 0.5139, 0.1065, 0.5139, 0.1065, 0.5139, 0.1065, 0.5139, 0.1065, 0.5139, 0.1065, 0.5139, 0.1065, 0.5139, 0.1065, 0.5139, 0.1065, 0.5139, 0.1065, 0.5139, 0.1065, 0.5139, 0.1065, 0.5139, 0.1065, 0.5139, 0.1065, 0.5139, 0.1065, 0.5139, 0.1065, 0.5139, 0.1065, 0.5139, 0.1065, 0.5139, 0.1065, 0.5139, 0.1065, 0.5139, 0.1065, 0.5139, 0.7976, 0.9256, 0.7976, 0.9256, 0.7976, 0.9256, 0.7976, 0.9256, 0.7976, 0.9256, 0.7976, 0.9256, 0.7976, 0.9256, 0.7976, 0.9256, 0.7976, 0.9256, 0.7976, 0.9256, 0.7976, 0.9256, 0.7976, 0.9256, 0.7976, 0.9256, 0.7976, 0.9256, 0.7976, 0.9256, 0.7976, 0.9256, 0.7976, 0.9256, 0.7976, 0.9256, 0.7976, 0.9256, 0.7976, 0.9256, 0.7976, 0.9256, 0.7976, 0.9256, 0.7976, 0.9256, 0.7976, 0.9256, 0.7976, 0.9256, 0.7976, 0.9256, 0.7976, 0.9256, 0.7976, 0.9256, 0.7976, 0.9256, 0.7976, 0.9256, 0.7976, 0.9256, 0.7976, 0.9256, 0.7976, 0.9256, 0.7976, 0.9256, 0.7976, 0.9256, 0.7976, 0.9256, 0.7976, 0.9256, 0.7976, 0.9256, 0.7976, 0.9256, 0.7976, 0.9256, 0.7976, 0.9256, 0.7976, 0.9256, 0.7976, 0.9256, 0.7976, 0.9256, 0.7976, 0.9256, 0.7976, 0.9256, 0.7976, 0.9256, 0.7976, 0.9256, 0.7976, 0.9256, 0.7976, 0.9256, 0.7976, 0.9256, 0.7976, 0.9256, 0.7976, 0.9256, 0.7976, 0.9256, 0.7976, 0.9256, 0.7976, 0.9256, 0.7976, 0.9256, 0.7976, 0.9256, 0.7976, 0.9256, 0.7976, 0.9256, 0.7976, 0.9256, 0.7976, 0.9256, 0.7976, 0.9256, 0.7976, 0.9256, 0.7976, 0.9256, 0.7976, 0.9256, 0.7976, 0.9256, 0.7976, 0.9256, 0.7976, 0.9256, 0.7976, 0.9256, 0.7976, 0.9256, 0.7976, 0.9256, 0.7976, 0.9256, 0.7976, 0.9256, 0.7976, 0.9256, 0.7976, 0.9256, 0.7976, 0.9256, 0.7976, 0.9256, 0.7976, 0.9256, 0.7976, 0.9256, 0.7976, 0.9256, 0.7976, 0.9256, 0.7976, 0.9256, 0.7976, 0.9256, 0.7976, 0.9256, 0.7976, 0.9256, 0.7976, 0.9256, 0.7976, 0.9256, 0.7976, 0.9256, 0.7976, 0.9256, 0.7976, 0.9256, 0.7976, 0.9256, 0.7976, 0.9256, 0.7976, 0.9256, 0.7976, 0.9256, 0.7976, 0.9256, 0.7976, 0.9256, 0.7976, 0.9256, 0.7976, 0.9256, 0.7976, 0.9256, 0.7976, 0.9256, 0.7976, 0.9256, 0.7976, 0.9256, 0.7976, 0.9256, 0.7976, 0.9256, 0.7976, 0.9256, 0.7976, 0.9256, 0.7976, 0.9256, 0.7976, 0.9256, 0.7976, 0.9256, 0.7976, 0.9256, 0.7976, 0.9256, 0.7976, 0.9256, 0.7976, 0.9256, 0.7976, 0.9256, 0.7976, 0.9256, 0.7976, 0.9256, 0.7976, 0.9256, 0.7976, 0.9256, 0.7976, 0.9256, 0.7976, 0.9256, 0.7976, 0.9256, 0.7976, 0.9256, 0.7976, 0.9256, 0.7976, 0.9256, 0.7976, 0.9256, 0.7976, 0.9256, 0.7976, 0.9256, 0.7976, 0.9256, 0.7976, 0.9256, 0.7976, 0.9256, 0.7976, 0.9256, 0.7976, 0.9256, 0.7976, 0.9256, 0.7976, 0.9256, 0.7976, 0.9256, 0.7976, 0.9256, 0.7976, 0.9256, 0.7976, 0.9256, 0.7976, 0.9256, 0.7976, 0.9256, 0.7976, 0.9256, 0.7976, 0.9256, 0.7976, 0.9256, 0.7976, 0.9256, 0.7976, 0.9256, 0.7976, 0.9256, 0.7976, 0.9256, 0.7976, 0.9256, 0.7976, 0.9256, 0.7976, 0.9256, 0.7976, 0.9256, 0.7976, 0.9256, 0.7976, 0.9256, 0.7976, 0.9256, 0.7976, 0.9256, 0.7976, 0.9256, 0.7976, 0.9256, 0.7976, 0.9256, 0.7976, 0.9256, 0.7976, 0.9256, 0.7976, 0.9256, 0.7976, 0.9256, 0.7976, 0.9256, 0.7976, 0.9256, 0.7976, 0.9256, 0.7976, 0.9256, 0.7976, 0.9256, 0.7976, 0.9256, 0.7976, 0.9256, 0.7976, 0.9256, 0.7976, 0.9256, 0.7976, 0.9256, 0.7976, 0.9256, 0.7976, 0.9256, 0.7976, 0.9256, 0.7976, 0.9256, 0.7976, 0.9256, 0.7976, 0.9256, 0.7976, 0.9256, 0.7976, 0.9256, 0.7976, 0.9256, 0.7976, 0.9256, 0.7976, 0.9256, 0.7976, 0.9256, 0.7976, 0.9256, 0.7976, 0.9256, 0.7976, 0.9256, 0.8654, 0.8611, 0.8654, 0.8611, 0.8654, 0.8611, 0.8654, 0.8611, 0.1031, 0.6826, 0.1031, 0.6826, 0.1031, 0.6826, 0.1031, 0.6826, 0.8654, 0.8611, 0.8654, 0.8611, 0.8654, 0.8611, 0.8654, 0.8611, 0.8654, 0.8611, 0.8654, 0.8611, 0.8654, 0.8611, 0.8654, 0.8611, 0.8654, 0.8611, 0.8654, 0.8611, 0.8654, 0.8611, 0.8654, 0.8611, 0.8654, 0.8611, 0.8654, 0.8611, 0.8654, 0.8611, 0.8654, 0.8611, 0.8654, 0.8611, 0.8654, 0.8611, 0.8654, 0.8611, 0.8654, 0.8611, 0.8654, 0.8611, 0.8654, 0.8611, 0.8654, 0.8611, 0.8654, 0.8611, 0.8654, 0.8611, 0.8654, 0.8611, 0.8654, 0.8611, 0.8654, 0.8611, 0.8654, 0.8611, 0.8654, 0.8611, 0.8654, 0.8611, 0.8654, 0.8611, 0.796, 0.6776, 0.796, 0.6776, 0.796, 0.6776, 0.796, 0.6776, 0.8654, 0.8611, 0.8654, 0.8611, 0.8654, 0.8611, 0.8654, 0.8611, 0.8654, 0.8611, 0.8654, 0.8611, 0.8654, 0.8611, 0.8654, 0.8611, 0.8654, 0.8611, 0.8654, 0.8611, 0.8654, 0.8611, 0.8654, 0.8611])
me_cylinder.materials.append(mat_material)
me_cylinder.use_remesh_fix_poles = True
me_cylinder.use_remesh_preserve_attributes = False
me_cylinder.use_mirror_vertex_groups = False
me_cylinder.update()
me_cylinder_001 = bpy.data.meshes.new('Cylinder.001')
me_cylinder_001.from_pydata([(0.2513, 0.6067, 1.286), (-1.608e-07, 0.6567, 1.286), (0.4644, 0.4644, 1.286), (0.6067, 0.2513, 1.286), (0.6567, -3.857e-08, 1.286), (0.6067, -0.2513, 1.286), (0.4644, -0.4644, 1.286), (0.2513, -0.6067, 1.286), (-3.074e-08, -0.6567, 1.286), (-0.2513, -0.6067, 1.286), (-0.4644, -0.4644, 1.286), (-0.6067, -0.2513, 1.286), (-0.6567, -1.66e-09, 1.286), (-0.6067, 0.2513, 1.286), (-0.4644, 0.4644, 1.286), (-0.2513, 0.6067, 1.286)], [], [(0, 1, 15, 14, 13, 12, 11, 10, 9, 8, 7, 6, 5, 4, 3, 2)])
_uv = me_cylinder_001.uv_layers.new(name='UVMap')
_uv.uv.foreach_set('vector', [0.1031, 0.6826, 0.1031, 0.6826, 0.1031, 0.6826, 0.1031, 0.6826, 0.1031, 0.6826, 0.1031, 0.6826, 0.1031, 0.6826, 0.1031, 0.6826, 0.1031, 0.6826, 0.1031, 0.6826, 0.1031, 0.6826, 0.1031, 0.6826, 0.1031, 0.6826, 0.1031, 0.6826, 0.1031, 0.6826, 0.1031, 0.6826])
me_cylinder_001.materials.append(mat_material)
me_cylinder_001.use_remesh_fix_poles = True
me_cylinder_001.use_remesh_preserve_attributes = False
me_cylinder_001.use_mirror_vertex_groups = False
me_cylinder_001.update()

# ---- objects
ob_cylinder = bpy.data.objects.new('Cylinder', me_cylinder)
ob_cylinder_001 = bpy.data.objects.new('Cylinder.001', me_cylinder_001)

# ---- transforms, parenting, visibility, modifiers, constraints
ob_cylinder.location = (0.0, 0.0, 0.0)
ob_cylinder.lineart.crease_threshold = 0.0
ob_cylinder_001.location = (0.0, 0.0, 0.0)
ob_cylinder_001.lineart.crease_threshold = 0.0

# ---- collection membership
col_collection.objects.link(ob_cylinder)
col_collection.objects.link(ob_cylinder_001)

# ---- scene / render settings (as saved in the file)
scene.frame_start = 1; scene.frame_end = 250; scene.frame_set(1)
scene.render.engine = 'BLENDER_EEVEE_NEXT'
scene.cycles.use_denoising = False
scene.cycles.samples = 128
scene.cycles.sampling_pattern = 'TABULATED_SOBOL'
scene.cycles.use_adaptive_sampling = False
scene.cycles.use_light_tree = False
scene.view_settings.view_transform = 'Filmic'
bpy.context.view_layer.update()

# ---- added for rendering (the .blend has no active camera and no usable light): camera, sun
cam_auto = bpy.data.cameras.new('AutoCamera')
cam_auto.lens = 50.0
cam_auto.sensor_width = 36.0
cam_auto.clip_end = 1000.0
ob_auto_camera = bpy.data.objects.new('AutoCamera', cam_auto)
scene.collection.objects.link(ob_auto_camera)
ob_auto_camera.location = (5.38656, -6.46387, 5.44569)
ob_auto_camera.rotation_euler = (1.09748, -7.21219e-08, 0.694738)
scene.camera = ob_auto_camera
light_auto_sun = bpy.data.lights.new('AutoSun', 'SUN')
light_auto_sun.energy = 3.0
light_auto_sun.angle = 0.0523599
ob_auto_sun = bpy.data.objects.new('AutoSun', light_auto_sun)
scene.collection.objects.link(ob_auto_sun)
ob_auto_sun.rotation_euler = (0.872665, 0.174533, 0.523599)
bpy.context.view_layer.update()
